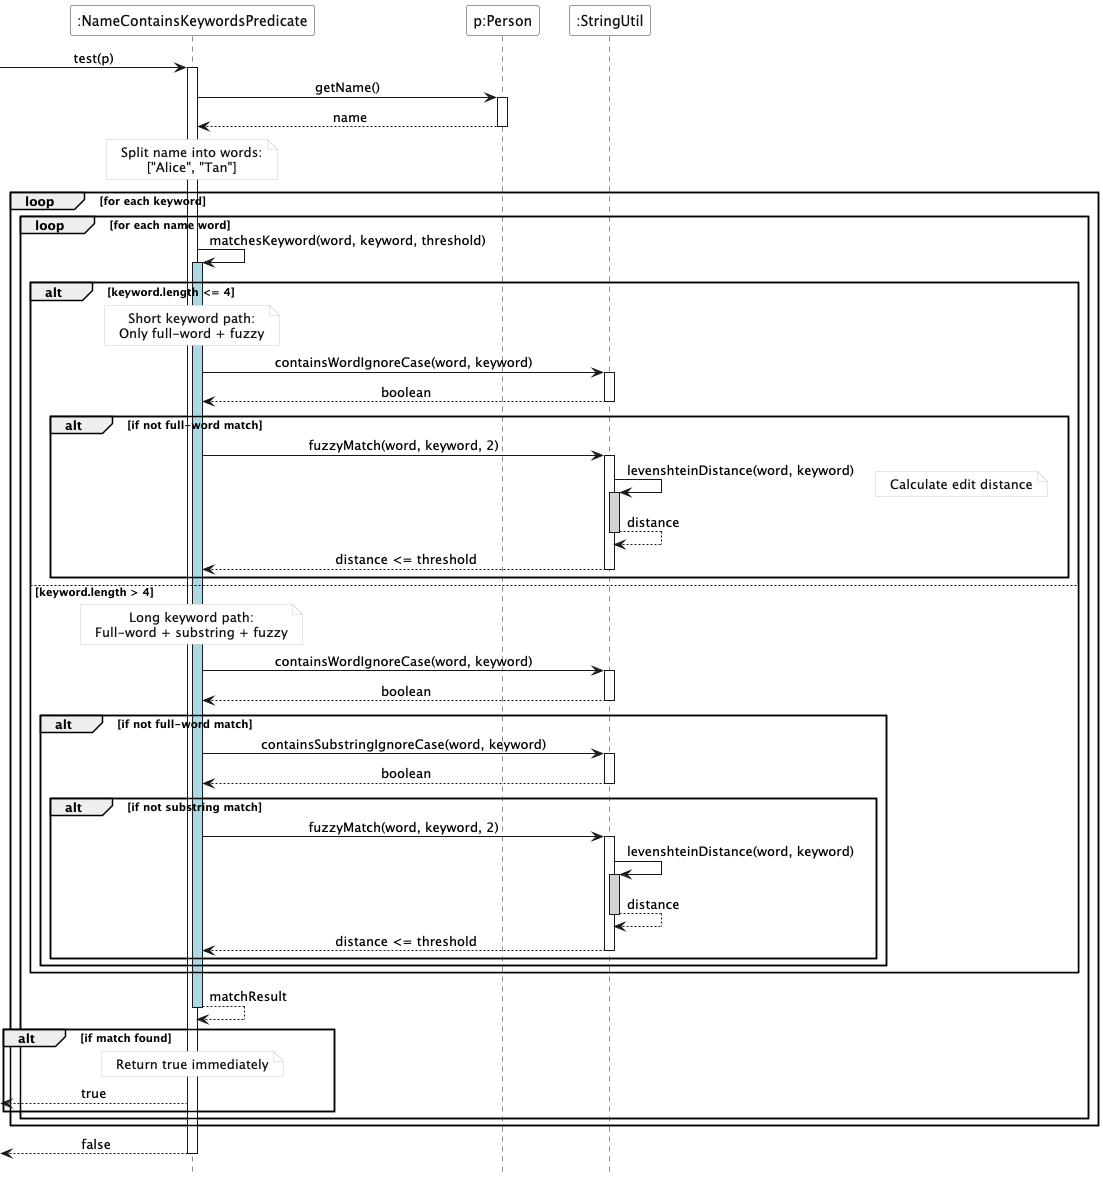

The diagram above was rendered by PlantUML. Its source (embedded in the PNG):
@startuml
!include style.puml
skinparam ArrowFontStyle plain

' Local overrides to ensure readable contrast in this diagram only
skinparam Participant {
    FontColor #111111
    BackgroundColor #FFFFFF
    BorderColor #333333
}
skinparam Sequence {
    BoxFontColor #111111
}
skinparam Note {
    FontColor #111111
    BackgroundColor #FFFFFF
    BorderColor #CCCCCC
}

participant ":NameContainsKeywordsPredicate" as Predicate
participant "p:Person" as Person
participant ":StringUtil" as StringUtil

-> Predicate : test(p)
activate Predicate

Predicate -> Person : getName()
activate Person
Person --> Predicate : name
deactivate Person

note over Predicate : Split name into words:\n["Alice", "Tan"]

loop for each keyword
    loop for each name word
        Predicate -> Predicate : matchesKeyword(word, keyword, threshold)
        activate Predicate #LightBlue

        alt keyword.length <= 4
            note over Predicate : Short keyword path:\nOnly full-word + fuzzy

            Predicate -> StringUtil : containsWordIgnoreCase(word, keyword)
            activate StringUtil
            StringUtil --> Predicate : boolean
            deactivate StringUtil

            alt if not full-word match
                Predicate -> StringUtil : fuzzyMatch(word, keyword, 2)
                activate StringUtil

                StringUtil -> StringUtil : levenshteinDistance(word, keyword)
                activate StringUtil #LightGray
                note right : Calculate edit distance
                StringUtil --> StringUtil : distance
                deactivate StringUtil

                StringUtil --> Predicate : distance <= threshold
                deactivate StringUtil
            end

        else keyword.length > 4
            note over Predicate : Long keyword path:\nFull-word + substring + fuzzy

            Predicate -> StringUtil : containsWordIgnoreCase(word, keyword)
            activate StringUtil
            StringUtil --> Predicate : boolean
            deactivate StringUtil

            alt if not full-word match
                Predicate -> StringUtil : containsSubstringIgnoreCase(word, keyword)
                activate StringUtil
                StringUtil --> Predicate : boolean
                deactivate StringUtil

                alt if not substring match
                    Predicate -> StringUtil : fuzzyMatch(word, keyword, 2)
                    activate StringUtil
                    StringUtil -> StringUtil : levenshteinDistance(word, keyword)
                    activate StringUtil #LightGray
                    StringUtil --> StringUtil : distance
                    deactivate StringUtil
                    StringUtil --> Predicate : distance <= threshold
                    deactivate StringUtil
                end
            end
        end

        Predicate --> Predicate : matchResult
        deactivate Predicate

        alt if match found
            note over Predicate : Return true immediately
            <-- Predicate : true
        end
    end
end

<-- Predicate : false
deactivate Predicate

@enduml